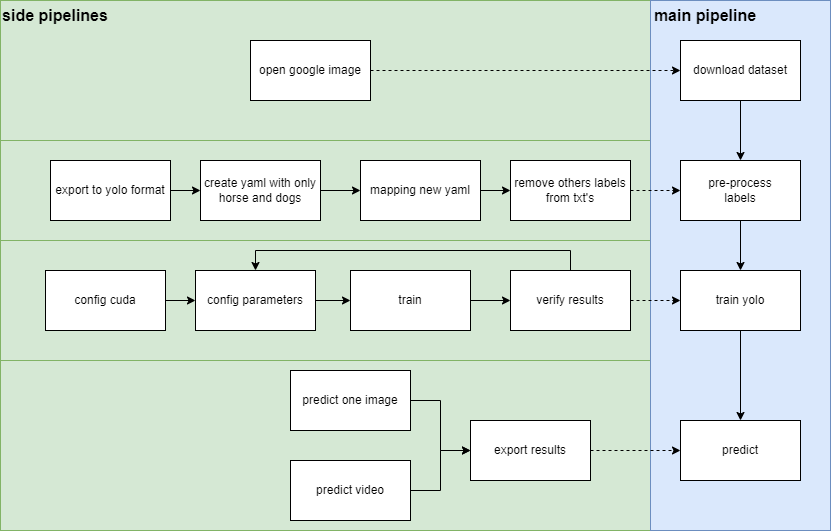

The diagram above was exported from draw.io. Its source (the exported page's mxGraphModel, read from the mxfile embedded in the PNG):
<mxGraphModel dx="2261" dy="772" grid="1" gridSize="10" guides="1" tooltips="1" connect="1" arrows="1" fold="1" page="1" pageScale="1" pageWidth="827" pageHeight="1169" math="0" shadow="0">
  <root>
    <mxCell id="0" />
    <mxCell id="1" parent="0" />
    <mxCell id="CuJ6sEeA-9trZU0r9sHZ-43" value="" style="rounded=0;whiteSpace=wrap;html=1;fillColor=#d5e8d4;strokeColor=#82b366;" vertex="1" parent="1">
      <mxGeometry x="-120" y="320" width="650" height="100" as="geometry" />
    </mxCell>
    <mxCell id="CuJ6sEeA-9trZU0r9sHZ-44" value="" style="rounded=0;whiteSpace=wrap;html=1;fillColor=#d5e8d4;strokeColor=#82b366;" vertex="1" parent="1">
      <mxGeometry x="-120" y="420" width="650" height="120" as="geometry" />
    </mxCell>
    <mxCell id="CuJ6sEeA-9trZU0r9sHZ-45" value="" style="rounded=0;whiteSpace=wrap;html=1;fillColor=#d5e8d4;strokeColor=#82b366;" vertex="1" parent="1">
      <mxGeometry x="-120" y="540" width="650" height="170" as="geometry" />
    </mxCell>
    <mxCell id="CuJ6sEeA-9trZU0r9sHZ-41" value="" style="rounded=0;whiteSpace=wrap;html=1;fillColor=#d5e8d4;strokeColor=#82b366;" vertex="1" parent="1">
      <mxGeometry x="-120" y="180" width="650" height="140" as="geometry" />
    </mxCell>
    <mxCell id="CuJ6sEeA-9trZU0r9sHZ-39" value="" style="rounded=0;whiteSpace=wrap;html=1;fillColor=#dae8fc;strokeColor=#6c8ebf;" vertex="1" parent="1">
      <mxGeometry x="530" y="180" width="180" height="530" as="geometry" />
    </mxCell>
    <mxCell id="CuJ6sEeA-9trZU0r9sHZ-3" style="edgeStyle=orthogonalEdgeStyle;rounded=0;orthogonalLoop=1;jettySize=auto;html=1;" edge="1" parent="1" source="CuJ6sEeA-9trZU0r9sHZ-1" target="CuJ6sEeA-9trZU0r9sHZ-2">
      <mxGeometry relative="1" as="geometry" />
    </mxCell>
    <mxCell id="CuJ6sEeA-9trZU0r9sHZ-1" value="download dataset" style="rounded=0;whiteSpace=wrap;html=1;" vertex="1" parent="1">
      <mxGeometry x="560" y="220" width="120" height="60" as="geometry" />
    </mxCell>
    <mxCell id="CuJ6sEeA-9trZU0r9sHZ-5" style="edgeStyle=orthogonalEdgeStyle;rounded=0;orthogonalLoop=1;jettySize=auto;html=1;entryX=0.5;entryY=0;entryDx=0;entryDy=0;" edge="1" parent="1" source="CuJ6sEeA-9trZU0r9sHZ-2" target="CuJ6sEeA-9trZU0r9sHZ-4">
      <mxGeometry relative="1" as="geometry" />
    </mxCell>
    <mxCell id="CuJ6sEeA-9trZU0r9sHZ-2" value="pre-process&lt;div&gt;labels&lt;/div&gt;" style="rounded=0;whiteSpace=wrap;html=1;" vertex="1" parent="1">
      <mxGeometry x="560" y="340" width="120" height="60" as="geometry" />
    </mxCell>
    <mxCell id="CuJ6sEeA-9trZU0r9sHZ-7" style="edgeStyle=orthogonalEdgeStyle;rounded=0;orthogonalLoop=1;jettySize=auto;html=1;" edge="1" parent="1" source="CuJ6sEeA-9trZU0r9sHZ-4" target="CuJ6sEeA-9trZU0r9sHZ-6">
      <mxGeometry relative="1" as="geometry" />
    </mxCell>
    <mxCell id="CuJ6sEeA-9trZU0r9sHZ-4" value="train yolo" style="rounded=0;whiteSpace=wrap;html=1;" vertex="1" parent="1">
      <mxGeometry x="560" y="450" width="120" height="60" as="geometry" />
    </mxCell>
    <mxCell id="CuJ6sEeA-9trZU0r9sHZ-6" value="predict" style="rounded=0;whiteSpace=wrap;html=1;" vertex="1" parent="1">
      <mxGeometry x="560" y="600" width="120" height="60" as="geometry" />
    </mxCell>
    <mxCell id="CuJ6sEeA-9trZU0r9sHZ-24" style="edgeStyle=orthogonalEdgeStyle;rounded=0;orthogonalLoop=1;jettySize=auto;html=1;entryX=0;entryY=0.5;entryDx=0;entryDy=0;dashed=1;" edge="1" parent="1" source="CuJ6sEeA-9trZU0r9sHZ-8" target="CuJ6sEeA-9trZU0r9sHZ-1">
      <mxGeometry relative="1" as="geometry" />
    </mxCell>
    <mxCell id="CuJ6sEeA-9trZU0r9sHZ-8" value="open google image" style="rounded=0;whiteSpace=wrap;html=1;" vertex="1" parent="1">
      <mxGeometry x="130" y="220" width="120" height="60" as="geometry" />
    </mxCell>
    <mxCell id="CuJ6sEeA-9trZU0r9sHZ-25" style="edgeStyle=orthogonalEdgeStyle;rounded=0;orthogonalLoop=1;jettySize=auto;html=1;entryX=0;entryY=0.5;entryDx=0;entryDy=0;" edge="1" parent="1" source="CuJ6sEeA-9trZU0r9sHZ-10" target="CuJ6sEeA-9trZU0r9sHZ-12">
      <mxGeometry relative="1" as="geometry" />
    </mxCell>
    <mxCell id="CuJ6sEeA-9trZU0r9sHZ-10" value="export to yolo format" style="rounded=0;whiteSpace=wrap;html=1;" vertex="1" parent="1">
      <mxGeometry x="-70" y="340" width="120" height="60" as="geometry" />
    </mxCell>
    <mxCell id="CuJ6sEeA-9trZU0r9sHZ-27" style="edgeStyle=orthogonalEdgeStyle;rounded=0;orthogonalLoop=1;jettySize=auto;html=1;entryX=0;entryY=0.5;entryDx=0;entryDy=0;" edge="1" parent="1" source="CuJ6sEeA-9trZU0r9sHZ-11" target="CuJ6sEeA-9trZU0r9sHZ-14">
      <mxGeometry relative="1" as="geometry" />
    </mxCell>
    <mxCell id="CuJ6sEeA-9trZU0r9sHZ-11" value="mapping new yaml" style="rounded=0;whiteSpace=wrap;html=1;" vertex="1" parent="1">
      <mxGeometry x="240" y="340" width="120" height="60" as="geometry" />
    </mxCell>
    <mxCell id="CuJ6sEeA-9trZU0r9sHZ-26" style="edgeStyle=orthogonalEdgeStyle;rounded=0;orthogonalLoop=1;jettySize=auto;html=1;" edge="1" parent="1" source="CuJ6sEeA-9trZU0r9sHZ-12" target="CuJ6sEeA-9trZU0r9sHZ-11">
      <mxGeometry relative="1" as="geometry" />
    </mxCell>
    <mxCell id="CuJ6sEeA-9trZU0r9sHZ-12" value="create yaml with only horse and dogs" style="rounded=0;whiteSpace=wrap;html=1;" vertex="1" parent="1">
      <mxGeometry x="80" y="340" width="120" height="60" as="geometry" />
    </mxCell>
    <mxCell id="CuJ6sEeA-9trZU0r9sHZ-23" style="edgeStyle=orthogonalEdgeStyle;rounded=0;orthogonalLoop=1;jettySize=auto;html=1;dashed=1;" edge="1" parent="1" source="CuJ6sEeA-9trZU0r9sHZ-14" target="CuJ6sEeA-9trZU0r9sHZ-2">
      <mxGeometry relative="1" as="geometry" />
    </mxCell>
    <mxCell id="CuJ6sEeA-9trZU0r9sHZ-14" value="remove others labels from txt's" style="rounded=0;whiteSpace=wrap;html=1;" vertex="1" parent="1">
      <mxGeometry x="390" y="340" width="120" height="60" as="geometry" />
    </mxCell>
    <mxCell id="CuJ6sEeA-9trZU0r9sHZ-18" style="edgeStyle=orthogonalEdgeStyle;rounded=0;orthogonalLoop=1;jettySize=auto;html=1;entryX=0;entryY=0.5;entryDx=0;entryDy=0;" edge="1" parent="1" source="CuJ6sEeA-9trZU0r9sHZ-15" target="CuJ6sEeA-9trZU0r9sHZ-16">
      <mxGeometry relative="1" as="geometry" />
    </mxCell>
    <mxCell id="CuJ6sEeA-9trZU0r9sHZ-15" value="config cuda" style="rounded=0;whiteSpace=wrap;html=1;" vertex="1" parent="1">
      <mxGeometry x="-75" y="450" width="120" height="60" as="geometry" />
    </mxCell>
    <mxCell id="CuJ6sEeA-9trZU0r9sHZ-32" style="edgeStyle=orthogonalEdgeStyle;rounded=0;orthogonalLoop=1;jettySize=auto;html=1;" edge="1" parent="1" source="CuJ6sEeA-9trZU0r9sHZ-16" target="CuJ6sEeA-9trZU0r9sHZ-31">
      <mxGeometry relative="1" as="geometry" />
    </mxCell>
    <mxCell id="CuJ6sEeA-9trZU0r9sHZ-16" value="config parameters" style="rounded=0;whiteSpace=wrap;html=1;" vertex="1" parent="1">
      <mxGeometry x="75" y="450" width="120" height="60" as="geometry" />
    </mxCell>
    <mxCell id="CuJ6sEeA-9trZU0r9sHZ-22" style="edgeStyle=orthogonalEdgeStyle;rounded=0;orthogonalLoop=1;jettySize=auto;html=1;entryX=0;entryY=0.5;entryDx=0;entryDy=0;dashed=1;" edge="1" parent="1" source="CuJ6sEeA-9trZU0r9sHZ-17" target="CuJ6sEeA-9trZU0r9sHZ-4">
      <mxGeometry relative="1" as="geometry" />
    </mxCell>
    <mxCell id="CuJ6sEeA-9trZU0r9sHZ-35" style="edgeStyle=orthogonalEdgeStyle;rounded=0;orthogonalLoop=1;jettySize=auto;html=1;entryX=0.5;entryY=0;entryDx=0;entryDy=0;" edge="1" parent="1" source="CuJ6sEeA-9trZU0r9sHZ-17" target="CuJ6sEeA-9trZU0r9sHZ-16">
      <mxGeometry relative="1" as="geometry">
        <Array as="points">
          <mxPoint x="450" y="430" />
          <mxPoint x="135" y="430" />
        </Array>
      </mxGeometry>
    </mxCell>
    <mxCell id="CuJ6sEeA-9trZU0r9sHZ-17" value="verify results" style="rounded=0;whiteSpace=wrap;html=1;" vertex="1" parent="1">
      <mxGeometry x="390" y="450" width="120" height="60" as="geometry" />
    </mxCell>
    <mxCell id="CuJ6sEeA-9trZU0r9sHZ-36" style="edgeStyle=orthogonalEdgeStyle;rounded=0;orthogonalLoop=1;jettySize=auto;html=1;entryX=0;entryY=0.5;entryDx=0;entryDy=0;" edge="1" parent="1" source="CuJ6sEeA-9trZU0r9sHZ-28" target="CuJ6sEeA-9trZU0r9sHZ-30">
      <mxGeometry relative="1" as="geometry" />
    </mxCell>
    <mxCell id="CuJ6sEeA-9trZU0r9sHZ-28" value="predict one image" style="rounded=0;whiteSpace=wrap;html=1;" vertex="1" parent="1">
      <mxGeometry x="170" y="550" width="120" height="60" as="geometry" />
    </mxCell>
    <mxCell id="CuJ6sEeA-9trZU0r9sHZ-37" style="edgeStyle=orthogonalEdgeStyle;rounded=0;orthogonalLoop=1;jettySize=auto;html=1;entryX=0;entryY=0.5;entryDx=0;entryDy=0;" edge="1" parent="1" source="CuJ6sEeA-9trZU0r9sHZ-29" target="CuJ6sEeA-9trZU0r9sHZ-30">
      <mxGeometry relative="1" as="geometry" />
    </mxCell>
    <mxCell id="CuJ6sEeA-9trZU0r9sHZ-29" value="predict video" style="rounded=0;whiteSpace=wrap;html=1;" vertex="1" parent="1">
      <mxGeometry x="170" y="640" width="120" height="60" as="geometry" />
    </mxCell>
    <mxCell id="CuJ6sEeA-9trZU0r9sHZ-38" style="edgeStyle=orthogonalEdgeStyle;rounded=0;orthogonalLoop=1;jettySize=auto;html=1;dashed=1;" edge="1" parent="1" source="CuJ6sEeA-9trZU0r9sHZ-30" target="CuJ6sEeA-9trZU0r9sHZ-6">
      <mxGeometry relative="1" as="geometry" />
    </mxCell>
    <mxCell id="CuJ6sEeA-9trZU0r9sHZ-30" value="export results" style="rounded=0;whiteSpace=wrap;html=1;" vertex="1" parent="1">
      <mxGeometry x="350" y="600" width="120" height="60" as="geometry" />
    </mxCell>
    <mxCell id="CuJ6sEeA-9trZU0r9sHZ-33" style="edgeStyle=orthogonalEdgeStyle;rounded=0;orthogonalLoop=1;jettySize=auto;html=1;entryX=0;entryY=0.5;entryDx=0;entryDy=0;" edge="1" parent="1" source="CuJ6sEeA-9trZU0r9sHZ-31" target="CuJ6sEeA-9trZU0r9sHZ-17">
      <mxGeometry relative="1" as="geometry" />
    </mxCell>
    <mxCell id="CuJ6sEeA-9trZU0r9sHZ-31" value="train" style="rounded=0;whiteSpace=wrap;html=1;" vertex="1" parent="1">
      <mxGeometry x="230" y="450" width="120" height="60" as="geometry" />
    </mxCell>
    <mxCell id="CuJ6sEeA-9trZU0r9sHZ-40" value="&lt;font style=&quot;font-size: 16px;&quot;&gt;&lt;b&gt;main pipeline&lt;/b&gt;&lt;/font&gt;" style="text;html=1;align=center;verticalAlign=middle;whiteSpace=wrap;rounded=0;" vertex="1" parent="1">
      <mxGeometry x="530" y="180" width="110" height="30" as="geometry" />
    </mxCell>
    <mxCell id="CuJ6sEeA-9trZU0r9sHZ-42" value="&lt;font style=&quot;font-size: 16px;&quot;&gt;&lt;b&gt;side pipelines&lt;/b&gt;&lt;/font&gt;" style="text;html=1;align=center;verticalAlign=middle;whiteSpace=wrap;rounded=0;" vertex="1" parent="1">
      <mxGeometry x="-120" y="180" width="110" height="30" as="geometry" />
    </mxCell>
  </root>
</mxGraphModel>